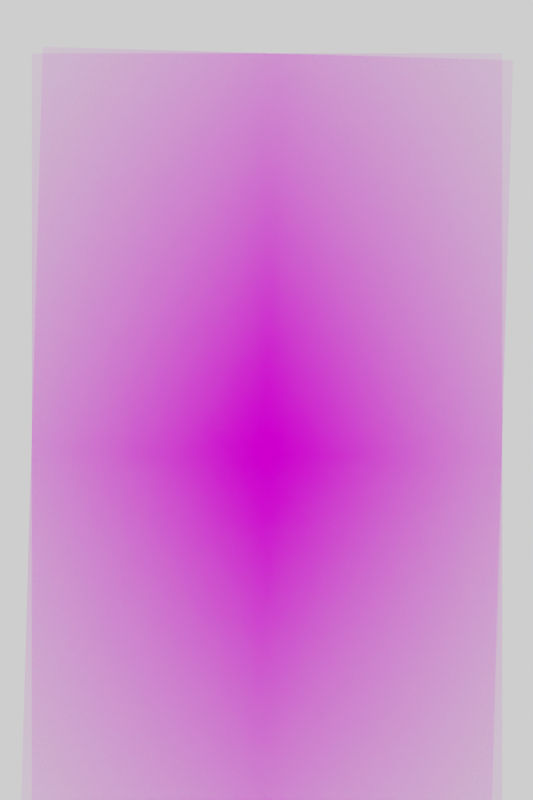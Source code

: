 # Source: NPC_shiver.blend  (saved by Blender 3.6.11; exported with 4.5.12 LTS)
import bpy
from mathutils import Matrix  # noqa: F401  (used for matrix-valued properties, if any)

bpy.ops.wm.read_factory_settings(use_empty=True)
scene = bpy.context.scene
scene.name = 'Scene'

# ---- collections
col_collection = bpy.data.collections.new('Collection'); scene.collection.children.link(col_collection)

# ---- images (referenced by path relative to the original .blend; pixels are not part of the script)
import os
ASSET_DIR = os.environ.get("B2B_ASSET_DIR", "")  # directory of the original .blend (textures are referenced by path, not embedded)
HERE = os.path.dirname(os.path.abspath(__file__))  # packed textures are extracted next to this script under _unpacked/

def load_image(name, relpath, width, height, colorspace="sRGB"):
    """Load a texture the original file referenced (path relative to the .blend, or extracted next to this script)."""
    p = next((c for c in (os.path.join(HERE, relpath), os.path.join(ASSET_DIR, relpath)) if relpath and os.path.exists(c)), "")
    if p:
        img = bpy.data.images.load(p, check_existing=True)
        img.name = name
    else:  # same state as the original file: an image datablock whose file is absent (Cycles renders it pink)
        img = bpy.data.images.new(name, width, height)
        img.source = "FILE"
        img.filepath = "//" + (relpath or name)
    img.colorspace_settings.name = colorspace
    return img
img_untitled8_20230927143532_png = load_image('Untitled8_20230927143532.png', 'Untitled8_20230927143532.png', 1024, 1024, 'sRGB')
img_untitled8_20230927143535_png = load_image('Untitled8_20230927143535.png', 'Untitled8_20230927143535.png', 1024, 1024, 'sRGB')

# ---- materials (node trees are filled in below, after node groups)
mat_untitled8_20230927143532 = bpy.data.materials.new('Untitled8_20230927143532')
mat_untitled8_20230927143532.surface_render_method = 'BLENDED'
mat_untitled8_20230927143532.blend_method = 'BLEND'
mat_untitled8_20230927143535 = bpy.data.materials.new('Untitled8_20230927143535')
mat_untitled8_20230927143535.surface_render_method = 'BLENDED'
mat_untitled8_20230927143535.blend_method = 'BLEND'

# ---- material node trees
mat_untitled8_20230927143532.use_nodes = True; mat_untitled8_20230927143532.node_tree.nodes.clear()
_N = mat_untitled8_20230927143532.node_tree.nodes; _L = mat_untitled8_20230927143532.node_tree.links
n0 = _N.new('ShaderNodeOutputMaterial'); n0.name = 'Material Output'; n0.location = (300, 300)
n1 = _N.new('ShaderNodeTexImage'); n1.name = 'Image Texture'; n1.location = (-200, 300)
n1.image = img_untitled8_20230927143532_png
n1.extension = 'CLIP'
n2 = _N.new('ShaderNodeBsdfPrincipled'); n2.name = 'Principled BSDF'; n2.location = (0, 300)
n2.distribution = 'GGX'
n2.subsurface_method = 'RANDOM_WALK_SKIN'
n2.inputs[3].default_value = 1.45
n2.inputs[13].default_value = 0.0
n2.inputs[27].default_value = (0.0, 0.0, 0.0, 1.0)
n2.inputs[28].default_value = 1.0
_L.new(n1.outputs[0], n2.inputs[0])
_L.new(n1.outputs[1], n2.inputs[4])
_L.new(n2.outputs[0], n0.inputs[0])
n0.is_active_output = True
mat_untitled8_20230927143535.use_nodes = True; mat_untitled8_20230927143535.node_tree.nodes.clear()
_N = mat_untitled8_20230927143535.node_tree.nodes; _L = mat_untitled8_20230927143535.node_tree.links
n0 = _N.new('ShaderNodeOutputMaterial'); n0.name = 'Material Output'; n0.location = (300, 300)
n1 = _N.new('ShaderNodeTexImage'); n1.name = 'Image Texture'; n1.location = (-200, 300)
n1.image = img_untitled8_20230927143535_png
n1.extension = 'CLIP'
n2 = _N.new('ShaderNodeBsdfPrincipled'); n2.name = 'Principled BSDF'; n2.location = (0, 300)
n2.distribution = 'GGX'
n2.subsurface_method = 'RANDOM_WALK_SKIN'
n2.inputs[3].default_value = 1.45
n2.inputs[13].default_value = 0.0
n2.inputs[27].default_value = (0.0, 0.0, 0.0, 1.0)
n2.inputs[28].default_value = 1.0
_L.new(n1.outputs[0], n2.inputs[0])
_L.new(n1.outputs[1], n2.inputs[4])
_L.new(n2.outputs[0], n0.inputs[0])
n0.is_active_output = True

# ---- world
world_world = bpy.data.worlds.new('World'); scene.world = world_world
world_world.use_nodes = True; world_world.node_tree.nodes.clear()
_N = world_world.node_tree.nodes; _L = world_world.node_tree.links
n0 = _N.new('ShaderNodeOutputWorld'); n0.name = 'World Output'; n0.location = (300, 300)
n1 = _N.new('ShaderNodeBackground'); n1.name = 'Background'; n1.location = (10, 300)
n1.inputs[0].default_value = (1.0, 1.0, 1.0, 1.0)
_L.new(n1.outputs[0], n0.inputs[0])
n0.is_active_output = True
world_world.color = (0.05088, 0.05088, 0.05088)
world_world.use_sun_shadow = False
world_world.sun_shadow_jitter_overblur = 0.0

# ---- cameras
cam_camera_001 = bpy.data.cameras.new('Camera.001')
cam_camera_001.type = 'ORTHO'
cam_camera_001.ortho_scale = 1.0

# ---- meshes
me_untitled8_20230927143532 = bpy.data.meshes.new('Untitled8_20230927143532')
me_untitled8_20230927143532.from_pydata([(-0.2941, -0.5, 0.0), (0.2941, -0.5, 0.0), (-0.2941, 0.5, 0.0), (0.2941, 0.5, 0.0)], [], [(0, 1, 3, 2)])
_uv = me_untitled8_20230927143532.uv_layers.new(name='UVMap')
_uv.uv.foreach_set('vector', [0.0, 0.0, 1.0, 0.0, 1.0, 1.0, 0.0, 1.0])
me_untitled8_20230927143532.materials.append(mat_untitled8_20230927143532)
me_untitled8_20230927143532.update()
me_untitled8_20230927143535 = bpy.data.meshes.new('Untitled8_20230927143535')
me_untitled8_20230927143535.from_pydata([(-0.2941, -0.5, 0.0), (0.2941, -0.5, 0.0), (-0.2941, 0.5, 0.0), (0.2941, 0.5, 0.0)], [], [(0, 1, 3, 2)])
_uv = me_untitled8_20230927143535.uv_layers.new(name='UVMap')
_uv.uv.foreach_set('vector', [0.0, 0.0, 1.0, 0.0, 1.0, 1.0, 0.0, 1.0])
me_untitled8_20230927143535.materials.append(mat_untitled8_20230927143535)
me_untitled8_20230927143535.update()

# ---- objects
ob_head = bpy.data.objects.new('head', me_untitled8_20230927143532)
ob_body = bpy.data.objects.new('body', me_untitled8_20230927143535)
ob_camera = bpy.data.objects.new('Camera', cam_camera_001)

# ---- transforms, parenting, visibility, modifiers, constraints
ob_head.location = (0.0, 0.0, 0.1)
ob_head.rotation_euler = (0.0, 0.0, -0.02856)
ob_body.location = (0.0006377, 0.0, 0.0)
ob_camera.location = (0.0, 0.06659, 0.5111)

# ---- collection membership
col_collection.objects.link(ob_head)
col_collection.objects.link(ob_body)
col_collection.objects.link(ob_camera)

# ---- scene / render settings (as saved in the file)
scene.camera = ob_camera
scene.frame_start = 1; scene.frame_end = 10; scene.frame_set(7)
scene.render.engine = 'BLENDER_EEVEE_NEXT'
scene.render.resolution_x = 500
scene.render.resolution_y = 750
scene.render.film_transparent = True
scene.cycles.sampling_pattern = 'TABULATED_SOBOL'
scene.view_settings.view_transform = 'Filmic'
bpy.context.view_layer.update()
